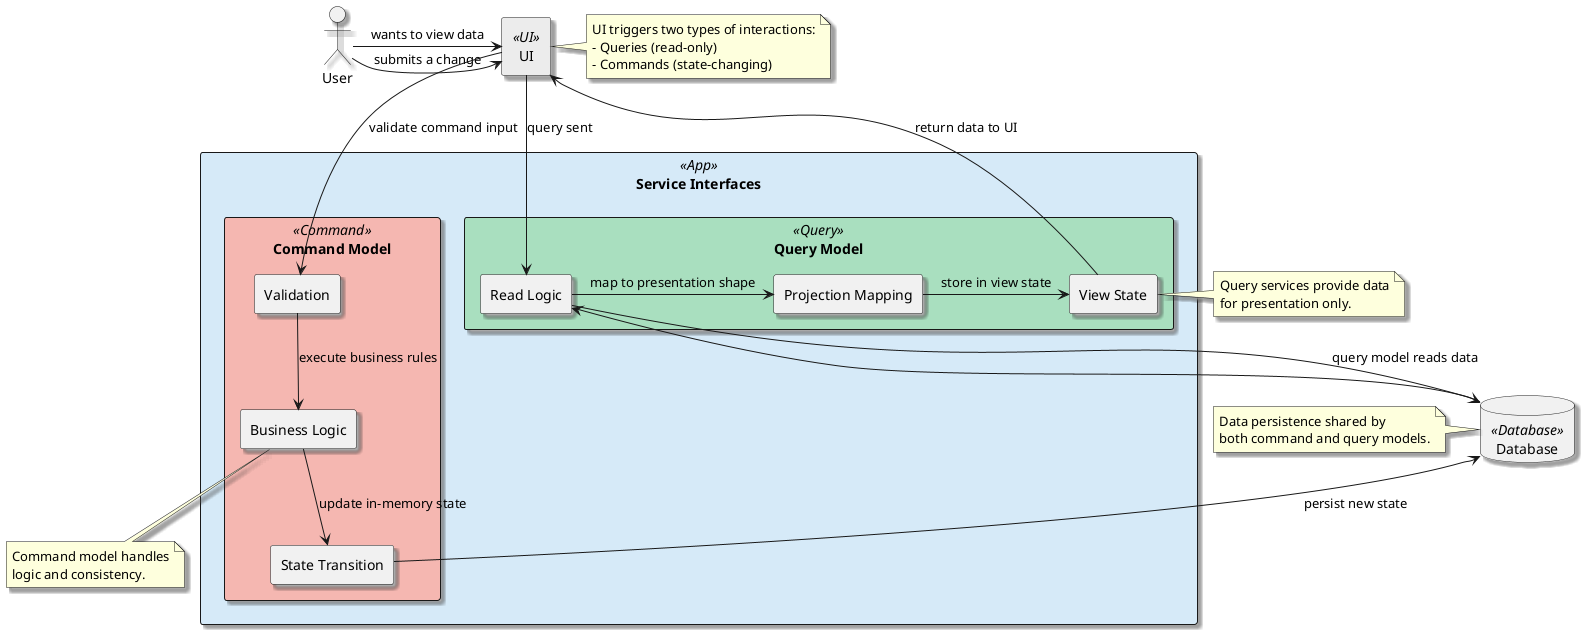

The diagram above was rendered by PlantUML. Its source (embedded in the PNG):
@startuml
skinparam shadowing true
skinparam rectangle {
  BackgroundColor<<UI>> #ECECEC
  BackgroundColor<<Database>> #FAD7A0
  BackgroundColor<<App>> #D6EAF8
  BackgroundColor<<Query>> #A9DFBF
  BackgroundColor<<Command>> #F5B7B1
}

actor User

' Komponen utama
rectangle "UI" <<UI>> {
}

rectangle "Service Interfaces" <<App>> {
  rectangle "Query Model" <<Query>> {
    rectangle "Read Logic" as QL
    rectangle "Projection Mapping" as PM
    rectangle "View State" as VS
  }

  rectangle "Command Model" <<Command>> {
    rectangle "Validation" as CVal
    rectangle "Business Logic" as CBL
    rectangle "State Transition" as CST
  }
}

database "Database" <<Database>>

' Interaksi: Query
User -> "UI" : wants to view data
"UI" --> QL : query sent
QL --> "Database" : query model reads data
"Database" --> QL
QL -> PM : map to presentation shape
PM -> VS : store in view state
VS --> "UI" : return data to UI

note right of VS
  Query services provide data
  for presentation only.
end note

' Interaksi: Command
User -> "UI" : submits a change
"UI" --> CVal : validate command input
CVal --> CBL : execute business rules
CBL --> CST : update in-memory state
CST --> "Database" : persist new state

note bottom of CBL
  Command model handles
  logic and consistency.
end note

' Anotasi sistem
note left of "Database"
  Data persistence shared by
  both command and query models.
end note

note right of "UI"
  UI triggers two types of interactions:
  - Queries (read-only)
  - Commands (state-changing)
end note
@enduml